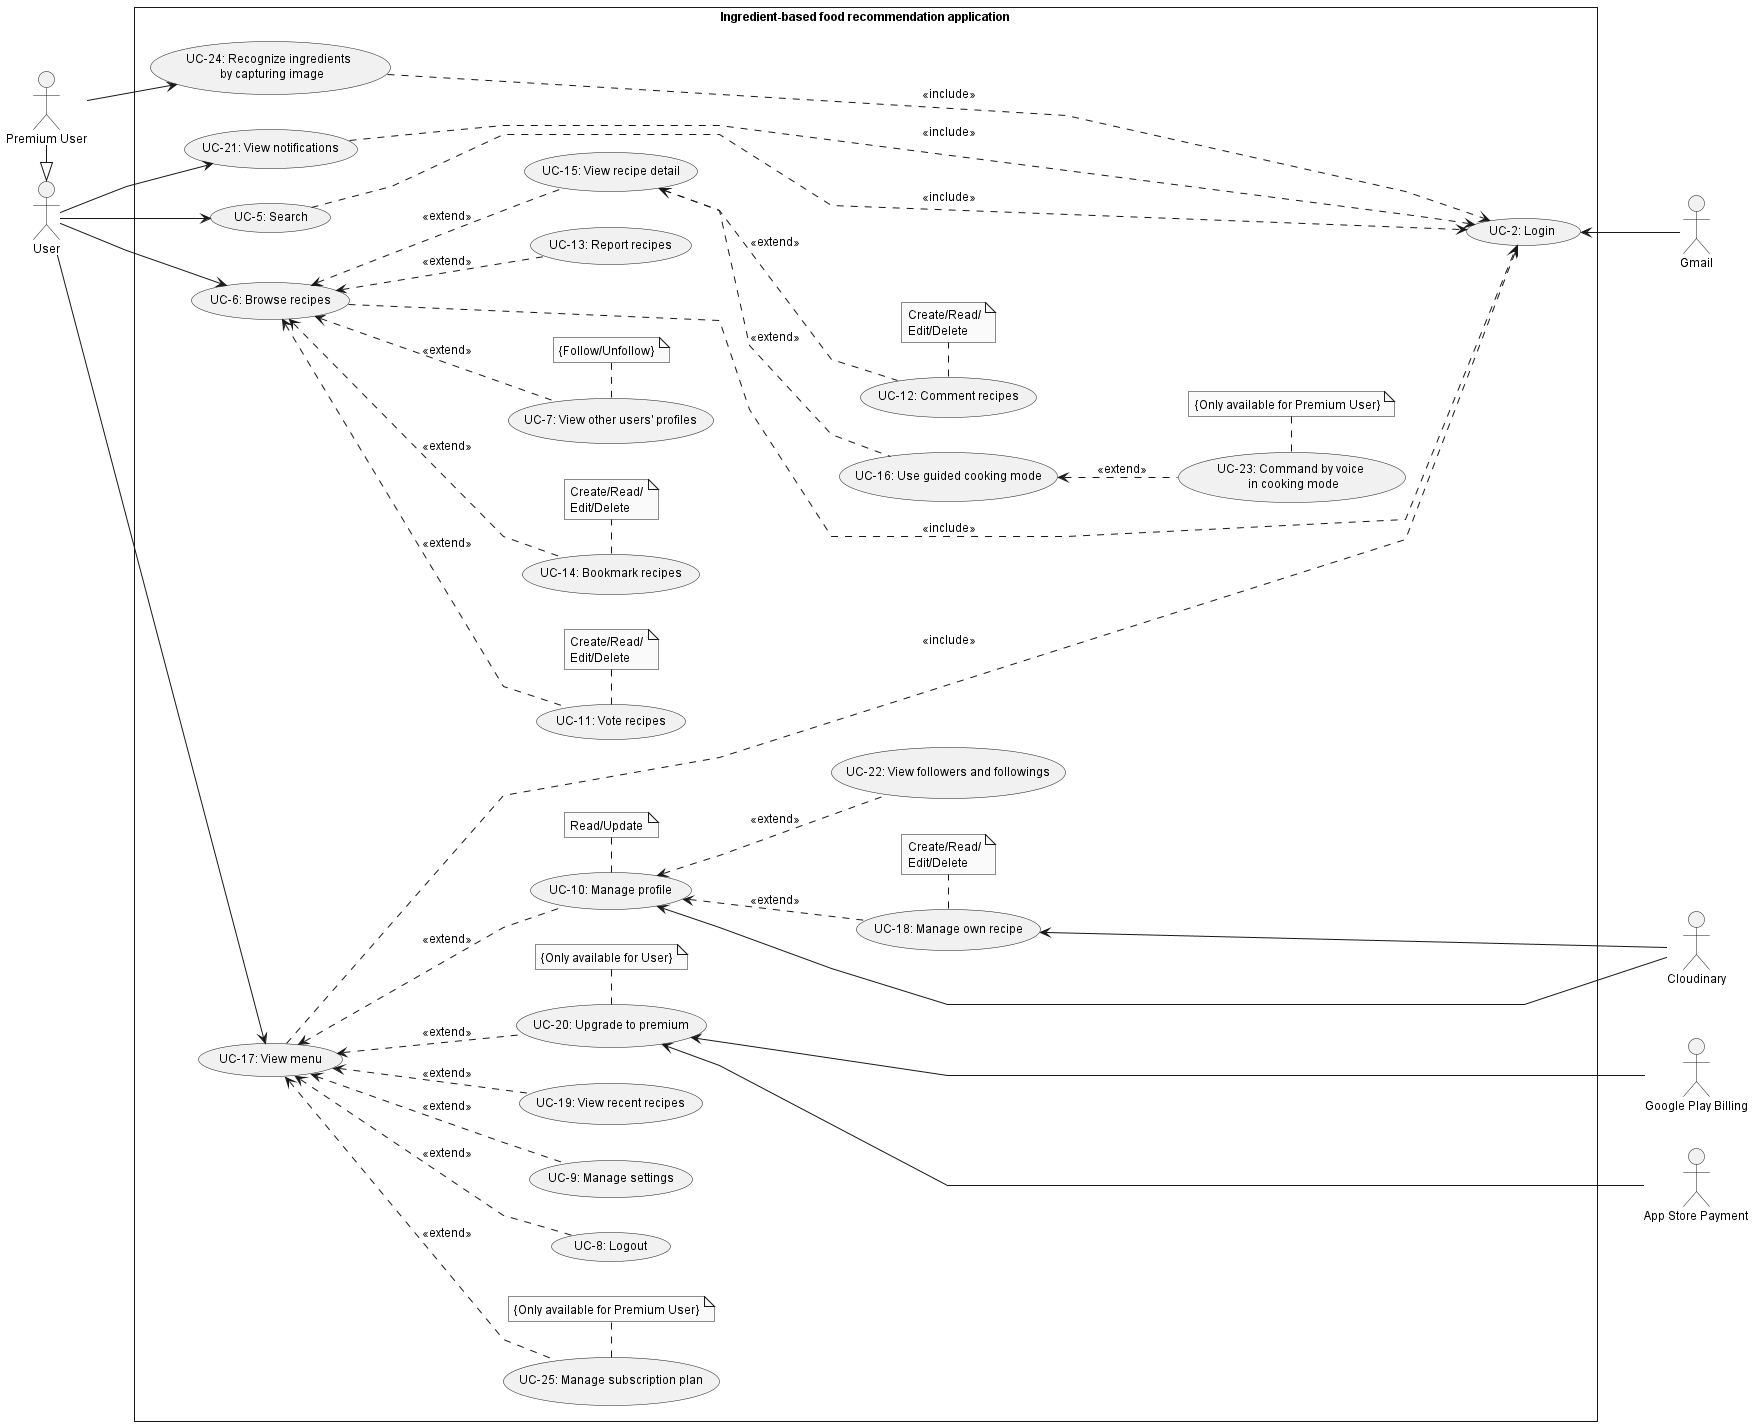

The diagram above was rendered by PlantUML. Its source (embedded in the PNG):
@startuml UserUsecase
skinparam style strictuml
skinparam monochrome true
skinparam linetype polyline
skinparam defaultFontSize 12
left to right direction
actor "User" as user
actor "Premium User" as pUser
actor "Gmail" as gmail
actor "Google Play Billing" as gpb
actor "App Store Payment" as asp
actor "Cloudinary" as cl

rectangle Ingredient-based<U+0020>food<U+0020>recommendation<U+0020>application {
    usecase "UC-2: Login" as ucLogin
    usecase "UC-8: Logout" as ucLogout
    usecase "UC-9: Manage settings" as ucManageSetting
    usecase "UC-10: Manage profile" as ucManageProfile

    usecase "UC-5: Search" as ucSearch
    usecase "UC-6: Browse recipes" as ucBrowseRecipes
    usecase "UC-11: Vote recipes" as ucVoteRecipe
    usecase "UC-12: Comment recipes" as ucCmtRecipe
    usecase "UC-13: Report recipes" as ucReportRecipe
    usecase "UC-14: Bookmark recipes" as ucBookmarkRecipe
    usecase "UC-15: View recipe detail" as ucViewRecipeDetail
    usecase "UC-16: Use guided cooking mode" as ucGuidedCCM
    usecase "UC-7: View other users' profiles" as ucViewUSProfile

    usecase "UC-17: View menu" as ucViewMenu
    usecase "UC-18: Manage own recipe" as ucManageRecipe
    usecase "UC-19: View recent recipes" as ucViewRecentRecipes
    usecase "UC-20: Upgrade to premium" as ucUpgradeToPremium

    usecase "UC-21: View notifications" as ucViewNotif
    usecase "UC-22: View followers and followings" as ucViewFollow

    note "Create/Read/\nEdit/Delete" as noteManageRecipe
    note "Read/Update" as noteManageProfile
    note "Create/Read/\nEdit/Delete" as noteVoteRecipe
    note "Create/Read/\nEdit/Delete" as noteCmtRecipe
    note "Create/Read/\nEdit/Delete" as noteBookmarkRecipe
    note "{Only available for User}" as noteUpgradeToPremium
    note "{Follow/Unfollow}" as noteViewUSProfile

    user --> ucSearch

    user --> ucBrowseRecipes
        ucBrowseRecipes <.. ucVoteRecipe : <<extend>>
            ucVoteRecipe . noteVoteRecipe
        ucBrowseRecipes <.. ucReportRecipe : <<extend>>
        ucBrowseRecipes <.. ucViewRecipeDetail : <<extend>>
            ucViewRecipeDetail <.. ucCmtRecipe : <<extend>>
                ucCmtRecipe . noteCmtRecipe
            ucViewRecipeDetail <.. ucGuidedCCM : <<extend>>
        ucBrowseRecipes <.. ucBookmarkRecipe : <<extend>>
            ucBookmarkRecipe . noteBookmarkRecipe
        ucBrowseRecipes <.. ucViewUSProfile : <<extend>>
            ucViewUSProfile . noteViewUSProfile

    user --> ucViewMenu
        ucViewMenu <.. ucManageProfile : <<extend>>
            ucManageProfile . noteManageProfile
            ucManageProfile <.. ucManageRecipe : <<extend>>
            ucManageProfile <.. ucViewFollow : <<extend>>
                ucManageRecipe . noteManageRecipe
        ucViewMenu <.. ucManageSetting : <<extend>>
        ucViewMenu <.. ucViewRecentRecipes : <<extend>>
        ucViewMenu <.. ucUpgradeToPremium : <<extend>>
            ucUpgradeToPremium . noteUpgradeToPremium
        ucViewMenu <.. ucLogout : <<extend>>

    user --> ucViewNotif
    
    gmail -up-> ucLogin
    gpb --up---> ucUpgradeToPremium 
    asp --up---> ucUpgradeToPremium
    cl --up--> ucManageProfile
    cl --up--> ucManageRecipe

    ucSearch .....> ucLogin : <<include>>
    ucBrowseRecipes .....> ucLogin : <<include>>
    ucViewMenu .....> ucLogin : <<include>>
    ucViewNotif .....>ucLogin : <<include>>


    usecase "UC-23: Command by voice \n in cooking mode" as ucCommandVoiceCCM
    usecase "UC-24: Recognize ingredients \n by capturing image" as ucRecognizeIngre
    usecase "UC-25: Manage subscription plan" as ucMngSubcriptPlan
    

    note "{Only available for Premium User}" as noteMngSubcriptPlan
    note "{Only available for Premium User}" as noteCommandVoiceCCM


    pUser -|> user
    pUser --> ucRecognizeIngre
    ucGuidedCCM <.. ucCommandVoiceCCM : <<extend>>
        ucCommandVoiceCCM . noteCommandVoiceCCM
    ucViewMenu <.. ucMngSubcriptPlan : <<extend>>
        ucMngSubcriptPlan . noteMngSubcriptPlan

    ucRecognizeIngre .....> ucLogin : <<include>>

}

@enduml